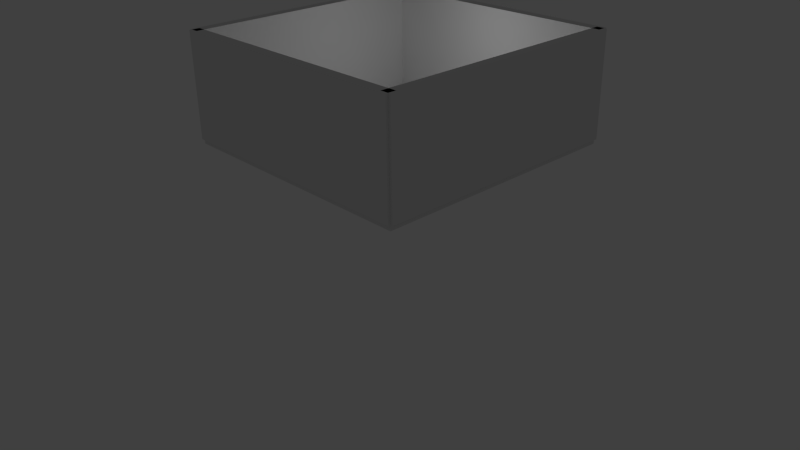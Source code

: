 # Source: shipRoomTemplate.blend  (saved by Blender 2.61.0; exported with 4.5.12 LTS)
import bpy
from mathutils import Matrix  # noqa: F401  (used for matrix-valued properties, if any)

bpy.ops.wm.read_factory_settings(use_empty=True)
scene = bpy.context.scene
scene.name = 'Scene'

# ---- collections
col_collection_1 = bpy.data.collections.new('Collection 1'); scene.collection.children.link(col_collection_1)

# ---- materials (node trees are filled in below, after node groups)
mat_material = bpy.data.materials.new('Material')
mat_material.alpha_threshold = 0.0
mat_material.use_transparent_shadow = False
mat_material.roughness = 0.5
mat_material.line_color = (0.0, 0.0, 0.0, 1.0)

# ---- node groups
ng_auto_smooth = bpy.data.node_groups.new('Auto Smooth', 'GeometryNodeTree')
_s = ng_auto_smooth.interface.new_socket(name='Geometry', in_out='OUTPUT', socket_type='NodeSocketGeometry')
_s = ng_auto_smooth.interface.new_socket(name='Geometry', in_out='INPUT', socket_type='NodeSocketGeometry')
_s = ng_auto_smooth.interface.new_socket(name='Angle', in_out='INPUT', socket_type='NodeSocketFloat')
_s.subtype = 'ANGLE'
_s.min_value = 0.0
_s.max_value = 3.142
ng_auto_smooth.is_modifier = True
_N = ng_auto_smooth.nodes; _L = ng_auto_smooth.links
n0 = _N.new('NodeGroupOutput'); n0.name = 'Group Output'; n0.location = (480, -100)
n1 = _N.new('NodeGroupInput'); n1.name = 'Group Input'; n1.location = (-420, -300)
n2 = _N.new('NodeGroupInput'); n2.name = 'Group Input.001'; n2.location = (-60, -100)
n3 = _N.new('GeometryNodeSetShadeSmooth'); n3.name = 'Set Shade Smooth'; n3.location = (120, -100)
n3.domain = 'EDGE'
n4 = _N.new('GeometryNodeSetShadeSmooth'); n4.name = 'Set Shade Smooth.001'; n4.location = (300, -100)
n5 = _N.new('GeometryNodeInputMeshEdgeAngle'); n5.name = 'Edge Angle'; n5.location = (-420, -220)
n6 = _N.new('GeometryNodeInputEdgeSmooth'); n6.name = 'Is Edge Smooth'; n6.location = (-60, -160)
n7 = _N.new('GeometryNodeInputShadeSmooth'); n7.name = 'Is Face Smooth'; n7.location = (-240, -340)
n8 = _N.new('FunctionNodeBooleanMath'); n8.name = 'Boolean Math'; n8.location = (-60, -220)
n9 = _N.new('FunctionNodeCompare'); n9.name = 'Compare'; n9.location = (-240, -180)
n9.operation = 'LESS_EQUAL'
_L.new(n5.outputs[0], n9.inputs[0])
_L.new(n4.outputs[0], n0.inputs[0])
_L.new(n1.outputs[1], n9.inputs[1])
_L.new(n9.outputs[0], n8.inputs[0])
_L.new(n7.outputs[0], n8.inputs[1])
_L.new(n2.outputs[0], n3.inputs[0])
_L.new(n6.outputs[0], n3.inputs[1])
_L.new(n3.outputs[0], n4.inputs[0])
_L.new(n8.outputs[0], n3.inputs[2])
n0.is_active_output = True

# ---- material node trees

# ---- world
world_world = bpy.data.worlds.new('World'); scene.world = world_world
world_world.color = (0.05088, 0.05088, 0.05088)
world_world.use_sun_shadow = False
world_world.sun_shadow_jitter_overblur = 0.0
world_world.cycles.sampling_method = 'MANUAL'
world_world.cycles.sample_map_resolution = 256

# ---- cameras
cam_camera = bpy.data.cameras.new('Camera')
cam_camera.clip_end = 100.0
cam_camera.lens = 35.0
cam_camera.sensor_width = 32.0
cam_camera.sensor_height = 18.0
cam_camera.ortho_scale = 7.314
cam_camera.dof.focus_distance = 0.0
cam_camera.dof.aperture_fstop = 128.0

# ---- lights
light_lamp = bpy.data.lights.new('Lamp', 'POINT')
light_lamp.transmission_factor = 0.0
light_lamp.cutoff_distance = 30.0
light_lamp.energy = 100.0
light_lamp.shadow_buffer_clip_start = 1.001
light_lamp.shadow_soft_size = 1.0
light_lamp.shadow_maximum_resolution = 0.006
light_lamp.use_absolute_resolution = True
light_lamp.cycles.use_multiple_importance_sampling = False

# ---- meshes
me_cube_004 = bpy.data.meshes.new('Cube.004')
me_cube_004.from_pydata([(1.0, 1.0, -1.0), (1.0, -1.0, -1.0), (-1.0, -1.0, -1.0), (-1.0, 1.0, -1.0), (1.0, 1.0, 1.0), (1.0, -1.0, 1.0), (-1.0, -1.0, 1.0), (-1.0, 1.0, 1.0)], [], [(0, 1, 2, 3), (4, 7, 6, 5), (0, 4, 5, 1), (1, 5, 6, 2), (2, 6, 7, 3), (4, 0, 3, 7)])
_uv = me_cube_004.uv_layers.new(name='UVMap')
_uv.uv.foreach_set('vector', [0.0, 0.0, 1.0, 0.0, 1.0, 1.0, 0.0, 1.0, 0.0, 0.0, 1.0, 0.0, 1.0, 1.0, 0.0, 1.0, 0.0, 0.0, 1.0, 0.0, 1.0, 1.0, 0.0, 1.0, 0.0, 0.0, 1.0, 0.0, 1.0, 1.0, 0.0, 1.0, 0.0, 0.0, 1.0, 0.0, 1.0, 1.0, 0.0, 1.0, 0.0, 0.0, 1.0, 0.0, 1.0, 1.0, 0.0, 1.0])
me_cube_004.use_remesh_preserve_volume = False
me_cube_004.use_remesh_preserve_attributes = False
me_cube_004.use_mirror_vertex_groups = False
me_cube_004.update()
me_cube_003 = bpy.data.meshes.new('Cube.003')
me_cube_003.from_pydata([(1.0, 1.0, -1.0), (1.0, -1.0, -1.0), (-1.0, -1.0, -1.0), (-1.0, 1.0, -1.0), (1.0, 1.0, 1.0), (1.0, -1.0, 1.0), (-1.0, -1.0, 1.0), (-1.0, 1.0, 1.0)], [], [(0, 1, 2, 3), (4, 7, 6, 5), (0, 4, 5, 1), (1, 5, 6, 2), (2, 6, 7, 3), (4, 0, 3, 7)])
_uv = me_cube_003.uv_layers.new(name='UVMap')
_uv.uv.foreach_set('vector', [0.0, 0.0, 1.0, 0.0, 1.0, 1.0, 0.0, 1.0, 0.0, 0.0, 1.0, 0.0, 1.0, 1.0, 0.0, 1.0, 0.0, 0.0, 1.0, 0.0, 1.0, 1.0, 0.0, 1.0, 0.0, 0.0, 1.0, 0.0, 1.0, 1.0, 0.0, 1.0, 0.0, 0.0, 1.0, 0.0, 1.0, 1.0, 0.0, 1.0, 0.0, 0.0, 1.0, 0.0, 1.0, 1.0, 0.0, 1.0])
me_cube_003.use_remesh_preserve_volume = False
me_cube_003.use_remesh_preserve_attributes = False
me_cube_003.use_mirror_vertex_groups = False
me_cube_003.update()
me_cube_002 = bpy.data.meshes.new('Cube.002')
me_cube_002.from_pydata([(1.0, 1.0, -1.0), (1.0, -1.0, -1.0), (-1.0, -1.0, -1.0), (-1.0, 1.0, -1.0), (1.0, 1.0, 1.0), (1.0, -1.0, 1.0), (-1.0, -1.0, 1.0), (-1.0, 1.0, 1.0)], [], [(0, 1, 2, 3), (4, 7, 6, 5), (0, 4, 5, 1), (1, 5, 6, 2), (2, 6, 7, 3), (4, 0, 3, 7)])
_uv = me_cube_002.uv_layers.new(name='UVMap')
_uv.uv.foreach_set('vector', [0.0, 0.0, 1.0, 0.0, 1.0, 1.0, 0.0, 1.0, 0.0, 0.0, 1.0, 0.0, 1.0, 1.0, 0.0, 1.0, 0.0, 0.0, 1.0, 0.0, 1.0, 1.0, 0.0, 1.0, 0.0, 0.0, 1.0, 0.0, 1.0, 1.0, 0.0, 1.0, 0.0, 0.0, 1.0, 0.0, 1.0, 1.0, 0.0, 1.0, 0.0, 0.0, 1.0, 0.0, 1.0, 1.0, 0.0, 1.0])
me_cube_002.use_remesh_preserve_volume = False
me_cube_002.use_remesh_preserve_attributes = False
me_cube_002.use_mirror_vertex_groups = False
me_cube_002.update()
me_cube_001 = bpy.data.meshes.new('Cube.001')
me_cube_001.from_pydata([(1.0, 1.0, -1.0), (1.0, -1.0, -1.0), (-1.0, -1.0, -1.0), (-1.0, 1.0, -1.0), (1.0, 1.0, 1.0), (1.0, -1.0, 1.0), (-1.0, -1.0, 1.0), (-1.0, 1.0, 1.0)], [], [(0, 1, 2, 3), (4, 7, 6, 5), (0, 4, 5, 1), (1, 5, 6, 2), (2, 6, 7, 3), (4, 0, 3, 7)])
_uv = me_cube_001.uv_layers.new(name='UVMap')
_uv.uv.foreach_set('vector', [0.0, 0.0, 1.0, 0.0, 1.0, 1.0, 0.0, 1.0, 0.0, 0.0, 1.0, 0.0, 1.0, 1.0, 0.0, 1.0, 0.0, 0.0, 1.0, 0.0, 1.0, 1.0, 0.0, 1.0, 0.0, 0.0, 1.0, 0.0, 1.0, 1.0, 0.0, 1.0, 0.0, 0.0, 1.0, 0.0, 1.0, 1.0, 0.0, 1.0, 0.0, 0.0, 1.0, 0.0, 1.0, 1.0, 0.0, 1.0])
me_cube_001.use_remesh_preserve_volume = False
me_cube_001.use_remesh_preserve_attributes = False
me_cube_001.use_mirror_vertex_groups = False
me_cube_001.update()
me_cube = bpy.data.meshes.new('Cube')
me_cube.from_pydata([(1.0, 1.0, -1.0), (1.0, -1.0, -1.0), (-1.0, -1.0, -1.0), (-1.0, 1.0, -1.0), (1.0, 1.0, 1.0), (1.0, -1.0, 1.0), (-1.0, -1.0, 1.0), (-1.0, 1.0, 1.0)], [], [(0, 1, 2, 3), (4, 7, 6, 5), (0, 4, 5, 1), (1, 5, 6, 2), (2, 6, 7, 3), (4, 0, 3, 7)])
_uv = me_cube.uv_layers.new(name='UVMap')
_uv.uv.foreach_set('vector', [0.0, 0.0, 1.0, 0.0, 1.0, 1.0, 0.0, 1.0, 0.0, 0.0, 1.0, 0.0, 1.0, 1.0, 0.0, 1.0, 0.0, 0.0, 1.0, 0.0, 1.0, 1.0, 0.0, 1.0, 0.0, 0.0, 1.0, 0.0, 1.0, 1.0, 0.0, 1.0, 0.0, 0.0, 1.0, 0.0, 1.0, 1.0, 0.0, 1.0, 0.0, 0.0, 1.0, 0.0, 1.0, 1.0, 0.0, 1.0])
me_cube.materials.append(mat_material)
me_cube.use_remesh_preserve_volume = False
me_cube.use_remesh_preserve_attributes = False
me_cube.use_mirror_vertex_groups = False
me_cube.update()

# ---- objects
ob_wall_003 = bpy.data.objects.new('Wall.003', me_cube_004)
ob_wall_002 = bpy.data.objects.new('Wall.002', me_cube_003)
ob_wall_001 = bpy.data.objects.new('Wall.001', me_cube_002)
ob_wall_004 = bpy.data.objects.new('Wall.004', me_cube_001)
ob_floor = bpy.data.objects.new('Floor', me_cube)
ob_lamp = bpy.data.objects.new('Lamp', light_lamp)
ob_camera = bpy.data.objects.new('Camera', cam_camera)

# ---- transforms, parenting, visibility, modifiers, constraints
ob_wall_003.location = (0.0, -4.9, 2.1)
ob_wall_003.rotation_euler = (0.0, 0.0, 1.571)
ob_wall_003.scale = (0.2, 5.0, 2.0)
ob_wall_003.lineart.crease_threshold = 0.0
_m = ob_wall_003.modifiers.new('Auto Smooth', 'NODES')
_m.node_group = ng_auto_smooth
_gi = [s.identifier for s in ng_auto_smooth.interface.items_tree if s.item_type == 'SOCKET' and s.in_out == 'INPUT']
_m[_gi[1]] = 0.5236  # Angle
ob_wall_002.location = (0.0, 4.9, 2.1)
ob_wall_002.rotation_euler = (0.0, 0.0, 1.571)
ob_wall_002.scale = (0.2, 5.0, 2.0)
ob_wall_002.lineart.crease_threshold = 0.0
_m = ob_wall_002.modifiers.new('Auto Smooth', 'NODES')
_m.node_group = ng_auto_smooth
_gi = [s.identifier for s in ng_auto_smooth.interface.items_tree if s.item_type == 'SOCKET' and s.in_out == 'INPUT']
_m[_gi[1]] = 0.5236  # Angle
ob_wall_001.location = (4.9, 0.0, 2.1)
ob_wall_001.scale = (0.2, 5.0, 2.0)
ob_wall_001.lineart.crease_threshold = 0.0
_m = ob_wall_001.modifiers.new('Auto Smooth', 'NODES')
_m.node_group = ng_auto_smooth
_gi = [s.identifier for s in ng_auto_smooth.interface.items_tree if s.item_type == 'SOCKET' and s.in_out == 'INPUT']
_m[_gi[1]] = 0.5236  # Angle
ob_wall_004.location = (-4.9, 0.0, 2.1)
ob_wall_004.scale = (0.2, 5.0, 2.0)
ob_wall_004.lineart.crease_threshold = 0.0
_m = ob_wall_004.modifiers.new('Auto Smooth', 'NODES')
_m.node_group = ng_auto_smooth
_gi = [s.identifier for s in ng_auto_smooth.interface.items_tree if s.item_type == 'SOCKET' and s.in_out == 'INPUT']
_m[_gi[1]] = 0.5236  # Angle
ob_floor.location = (0.0, 0.0, 0.0)
ob_floor.scale = (5.0, 5.0, 0.1)
ob_floor.lock_rotations_4d = False
ob_floor.empty_display_type = 'ARROWS'
ob_floor.lineart.crease_threshold = 0.0
_m = ob_floor.modifiers.new('Auto Smooth', 'NODES')
_m.node_group = ng_auto_smooth
_gi = [s.identifier for s in ng_auto_smooth.interface.items_tree if s.item_type == 'SOCKET' and s.in_out == 'INPUT']
_m[_gi[1]] = 0.5236  # Angle
ob_lamp.location = (0.7191, 0.7619, 3.673)
ob_lamp.rotation_euler = (0.6503, 0.05522, 1.866)
ob_lamp.lock_rotations_4d = False
ob_lamp.empty_display_type = 'ARROWS'
ob_lamp.color = (0.0, 0.0, 0.0, 0.0)
ob_lamp.lineart.crease_threshold = 0.0
ob_camera.location = (21.85, -20.33, 11.44)
ob_camera.rotation_euler = (1.109, 0.01082, 0.8149)
ob_camera.lock_rotations_4d = False
ob_camera.empty_display_type = 'ARROWS'
ob_camera.color = (0.0, 0.0, 0.0, 0.0)
ob_camera.display_type = 'WIRE'
ob_camera.lineart.crease_threshold = 0.0

# ---- collection membership
col_collection_1.objects.link(ob_wall_003)
col_collection_1.objects.link(ob_wall_002)
col_collection_1.objects.link(ob_wall_001)
col_collection_1.objects.link(ob_wall_004)
col_collection_1.objects.link(ob_floor)
col_collection_1.objects.link(ob_lamp)
col_collection_1.objects.link(ob_camera)

# ---- scene / render settings (as saved in the file)
scene.camera = ob_camera
scene.frame_start = 1; scene.frame_end = 250; scene.frame_set(3)
scene.render.engine = 'BLENDER_EEVEE_NEXT'
scene.render.image_settings.color_mode = 'RGB'
scene.render.image_settings.compression = 90
scene.render.resolution_percentage = 50
scene.render.dither_intensity = 0.0
scene.render.bake_margin = 2
scene.render.bake_bias = 0.0
scene.cycles.use_denoising = False
scene.cycles.samples = 10
scene.cycles.sampling_pattern = 'TABULATED_SOBOL'
scene.cycles.light_sampling_threshold = 0.0
scene.cycles.use_adaptive_sampling = False
scene.cycles.use_light_tree = False
scene.cycles.blur_glossy = 0.0
scene.cycles.volume_bounces = 1
scene.cycles.pixel_filter_type = 'GAUSSIAN'
scene.cycles.sample_clamp_indirect = 0.0
scene.view_settings.view_transform = 'Standard'
bpy.context.view_layer.update()
